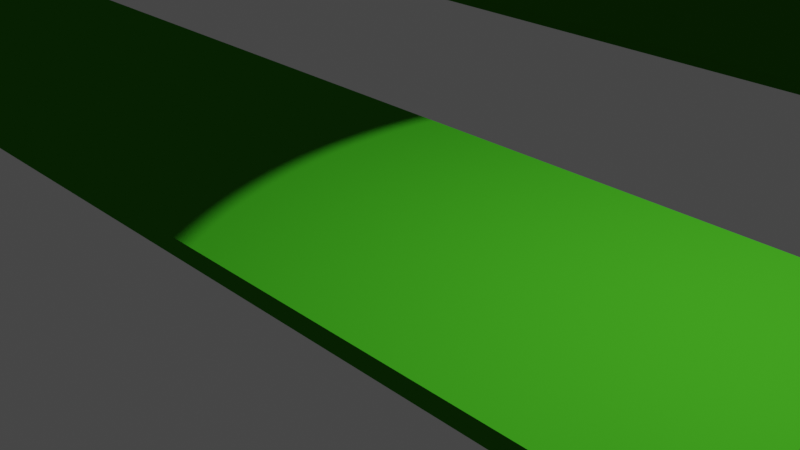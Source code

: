 # Source: forest_Path.blend  (saved by Blender 2.93.21; exported with 4.5.12 LTS)
import bpy
from mathutils import Matrix  # noqa: F401  (used for matrix-valued properties, if any)

bpy.ops.wm.read_factory_settings(use_empty=True)
scene = bpy.context.scene
scene.name = 'Scene'

# ---- collections
col_collection = bpy.data.collections.new('Collection'); scene.collection.children.link(col_collection)

# ---- materials (node trees are filled in below, after node groups)
mat_material = bpy.data.materials.new('Material')
mat_material.alpha_threshold = 0.0
mat_material.use_transparent_shadow = False
mat_material.line_color = (0.0, 0.0, 0.0, 1.0)
mat_material_001 = bpy.data.materials.new('Material.001')
mat_material_001.alpha_threshold = 0.0
mat_material_001.use_transparent_shadow = False
mat_material_001.line_color = (0.0, 0.0, 0.0, 1.0)
mat_material_002 = bpy.data.materials.new('Material.002')
mat_material_002.alpha_threshold = 0.0
mat_material_002.use_transparent_shadow = False
mat_material_002.line_color = (0.0, 0.0, 0.0, 1.0)
mat_material_003 = bpy.data.materials.new('Material.003')
mat_material_003.alpha_threshold = 0.0
mat_material_003.use_transparent_shadow = False
mat_material_003.line_color = (0.0, 0.0, 0.0, 1.0)
mat_material_004 = bpy.data.materials.new('Material.004')
mat_material_004.alpha_threshold = 0.0
mat_material_004.use_transparent_shadow = False
mat_material_004.line_color = (0.0, 0.0, 0.0, 1.0)

# ---- material node trees
mat_material.use_nodes = True; mat_material.node_tree.nodes.clear()
_N = mat_material.node_tree.nodes; _L = mat_material.node_tree.links
n0 = _N.new('ShaderNodeOutputMaterial'); n0.name = 'Material Output'; n0.location = (300, 300)
n1 = _N.new('ShaderNodeBsdfToon'); n1.name = 'Toon BSDF'; n1.location = (10, 300)
n1.inputs[0].default_value = (0.03071, 0.2122, 0.008023, 1.0)
n1.inputs[1].default_value = 0.3182
_L.new(n1.outputs[0], n0.inputs[0])
n0.is_active_output = True
mat_material_001.use_nodes = True; mat_material_001.node_tree.nodes.clear()
_N = mat_material_001.node_tree.nodes; _L = mat_material_001.node_tree.links
n0 = _N.new('ShaderNodeOutputMaterial'); n0.name = 'Material Output'; n0.location = (300, 300)
n1 = _N.new('ShaderNodeBsdfToon'); n1.name = 'Toon BSDF'; n1.location = (10, 300)
n1.inputs[0].default_value = (0.03434, 0.2582, 0.01033, 1.0)
_L.new(n1.outputs[0], n0.inputs[0])
n0.is_active_output = True
mat_material_002.use_nodes = True; mat_material_002.node_tree.nodes.clear()
_N = mat_material_002.node_tree.nodes; _L = mat_material_002.node_tree.links
n0 = _N.new('ShaderNodeOutputMaterial'); n0.name = 'Material Output'; n0.location = (300, 300)
n1 = _N.new('ShaderNodeBsdfToon'); n1.name = 'Toon BSDF'; n1.location = (10, 300)
n1.inputs[0].default_value = (0.02568, 0.2368, 0.01766, 1.0)
_L.new(n1.outputs[0], n0.inputs[0])
n0.is_active_output = True
mat_material_003.use_nodes = True; mat_material_003.node_tree.nodes.clear()
_N = mat_material_003.node_tree.nodes; _L = mat_material_003.node_tree.links
n0 = _N.new('ShaderNodeOutputMaterial'); n0.name = 'Material Output'; n0.location = (300, 300)
n1 = _N.new('ShaderNodeBsdfToon'); n1.name = 'Toon BSDF'; n1.location = (10, 300)
n1.inputs[0].default_value = (0.03071, 0.2122, 0.008023, 1.0)
_L.new(n1.outputs[0], n0.inputs[0])
n0.is_active_output = True
mat_material_004.use_nodes = True; mat_material_004.node_tree.nodes.clear()
_N = mat_material_004.node_tree.nodes; _L = mat_material_004.node_tree.links
n0 = _N.new('ShaderNodeOutputMaterial'); n0.name = 'Material Output'; n0.location = (300, 300)
n1 = _N.new('ShaderNodeBsdfToon'); n1.name = 'Toon BSDF'; n1.location = (10, 300)
n1.inputs[0].default_value = (0.03071, 0.2122, 0.008023, 1.0)
_L.new(n1.outputs[0], n0.inputs[0])
n0.is_active_output = True

# ---- world
world_world = bpy.data.worlds.new('World'); scene.world = world_world
world_world.use_nodes = True; world_world.node_tree.nodes.clear()
_N = world_world.node_tree.nodes; _L = world_world.node_tree.links
n0 = _N.new('ShaderNodeOutputWorld'); n0.name = 'World Output'; n0.location = (300, 300)
n1 = _N.new('ShaderNodeBackground'); n1.name = 'Background'; n1.location = (10, 300)
n1.inputs[0].default_value = (0.05088, 0.05088, 0.05088, 1.0)
_L.new(n1.outputs[0], n0.inputs[0])
n0.is_active_output = True
world_world.color = (0.05088, 0.05088, 0.05088)
world_world.use_sun_shadow = False
world_world.sun_shadow_jitter_overblur = 0.0

# ---- cameras
cam_camera = bpy.data.cameras.new('Camera')
cam_camera.clip_end = 100.0
cam_camera.ortho_scale = 7.314

# ---- lights
light_light = bpy.data.lights.new('Light', 'POINT')
light_light.transmission_factor = 0.0
light_light.energy = 1000.0
light_light.shadow_soft_size = 0.1
light_light.shadow_maximum_resolution = 0.006
light_light.use_absolute_resolution = True

# ---- meshes
me_cube = bpy.data.meshes.new('Cube')
me_cube.from_pydata([(1.0, 1.0, 1.0), (1.0, 1.0, -1.0), (1.0, -1.0, 1.0), (1.0, -1.0, -1.0), (-1.0, 1.0, 1.0), (-1.0, 1.0, -1.0), (-1.0, -1.0, 1.0), (-1.0, -1.0, -1.0)], [], [(0, 4, 6, 2), (3, 2, 6, 7), (7, 6, 4, 5), (5, 1, 3, 7), (1, 0, 2, 3), (5, 4, 0, 1)])
_uv = me_cube.uv_layers.new(name='UVMap')
_uv.uv.foreach_set('vector', [0.625, 0.5, 0.875, 0.5, 0.875, 0.75, 0.625, 0.75, 0.375, 0.75, 0.625, 0.75, 0.625, 1.0, 0.375, 1.0, 0.375, 0.0, 0.625, 0.0, 0.625, 0.25, 0.375, 0.25, 0.125, 0.5, 0.375, 0.5, 0.375, 0.75, 0.125, 0.75, 0.375, 0.5, 0.625, 0.5, 0.625, 0.75, 0.375, 0.75, 0.375, 0.25, 0.625, 0.25, 0.625, 0.5, 0.375, 0.5])
me_cube.materials.append(mat_material)
me_cube.use_remesh_preserve_volume = False
me_cube.use_remesh_preserve_attributes = False
me_cube.use_mirror_vertex_groups = False
me_cube.update()
me_cube_001 = bpy.data.meshes.new('Cube.001')
me_cube_001.from_pydata([(1.0, 1.0, 1.0), (1.0, 1.0, -1.0), (1.0, -1.0, 1.0), (1.0, -1.0, -1.0), (-1.0, 1.0, 1.0), (-1.0, 1.0, -1.0), (-1.0, -1.0, 1.0), (-1.0, -1.0, -1.0)], [], [(0, 4, 6, 2), (3, 2, 6, 7), (7, 6, 4, 5), (5, 1, 3, 7), (1, 0, 2, 3), (5, 4, 0, 1)])
_uv = me_cube_001.uv_layers.new(name='UVMap')
_uv.uv.foreach_set('vector', [0.625, 0.5, 0.875, 0.5, 0.875, 0.75, 0.625, 0.75, 0.375, 0.75, 0.625, 0.75, 0.625, 1.0, 0.375, 1.0, 0.375, 0.0, 0.625, 0.0, 0.625, 0.25, 0.375, 0.25, 0.125, 0.5, 0.375, 0.5, 0.375, 0.75, 0.125, 0.75, 0.375, 0.5, 0.625, 0.5, 0.625, 0.75, 0.375, 0.75, 0.375, 0.25, 0.625, 0.25, 0.625, 0.5, 0.375, 0.5])
me_cube_001.materials.append(mat_material_001)
me_cube_001.use_remesh_preserve_volume = False
me_cube_001.use_remesh_preserve_attributes = False
me_cube_001.use_mirror_vertex_groups = False
me_cube_001.update()
me_cube_002 = bpy.data.meshes.new('Cube.002')
me_cube_002.from_pydata([(1.0, 1.0, 1.0), (1.0, 1.0, -1.0), (1.0, -1.0, 1.0), (1.0, -1.0, -1.0), (-1.0, 1.0, 1.0), (-1.0, 1.0, -1.0), (-1.0, -1.0, 1.0), (-1.0, -1.0, -1.0)], [], [(0, 4, 6, 2), (3, 2, 6, 7), (7, 6, 4, 5), (5, 1, 3, 7), (1, 0, 2, 3), (5, 4, 0, 1)])
_uv = me_cube_002.uv_layers.new(name='UVMap')
_uv.uv.foreach_set('vector', [0.625, 0.5, 0.875, 0.5, 0.875, 0.75, 0.625, 0.75, 0.375, 0.75, 0.625, 0.75, 0.625, 1.0, 0.375, 1.0, 0.375, 0.0, 0.625, 0.0, 0.625, 0.25, 0.375, 0.25, 0.125, 0.5, 0.375, 0.5, 0.375, 0.75, 0.125, 0.75, 0.375, 0.5, 0.625, 0.5, 0.625, 0.75, 0.375, 0.75, 0.375, 0.25, 0.625, 0.25, 0.625, 0.5, 0.375, 0.5])
me_cube_002.materials.append(mat_material_001)
me_cube_002.use_remesh_preserve_volume = False
me_cube_002.use_remesh_preserve_attributes = False
me_cube_002.use_mirror_vertex_groups = False
me_cube_002.update()
me_cube_003 = bpy.data.meshes.new('Cube.003')
me_cube_003.from_pydata([(1.0, 1.0, 1.0), (1.0, 1.0, -1.0), (1.0, -1.0, 1.0), (1.0, -1.0, -1.0), (-1.0, 1.0, 1.0), (-1.0, 1.0, -1.0), (-1.0, -1.0, 1.0), (-1.0, -1.0, -1.0)], [], [(0, 4, 6, 2), (3, 2, 6, 7), (7, 6, 4, 5), (5, 1, 3, 7), (1, 0, 2, 3), (5, 4, 0, 1)])
_uv = me_cube_003.uv_layers.new(name='UVMap')
_uv.uv.foreach_set('vector', [0.625, 0.5, 0.875, 0.5, 0.875, 0.75, 0.625, 0.75, 0.375, 0.75, 0.625, 0.75, 0.625, 1.0, 0.375, 1.0, 0.375, 0.0, 0.625, 0.0, 0.625, 0.25, 0.375, 0.25, 0.125, 0.5, 0.375, 0.5, 0.375, 0.75, 0.125, 0.75, 0.375, 0.5, 0.625, 0.5, 0.625, 0.75, 0.375, 0.75, 0.375, 0.25, 0.625, 0.25, 0.625, 0.5, 0.375, 0.5])
me_cube_003.materials.append(mat_material_002)
me_cube_003.use_remesh_preserve_volume = False
me_cube_003.use_remesh_preserve_attributes = False
me_cube_003.use_mirror_vertex_groups = False
me_cube_003.update()
me_cube_004 = bpy.data.meshes.new('Cube.004')
me_cube_004.from_pydata([(0.004423, 1.177, -0.2882), (0.004423, 1.177, -2.288), (0.004423, -0.8232, -0.2882), (0.004423, -0.8232, -2.288), (-1.996, 1.177, -0.2882), (-1.996, 1.177, -2.288), (-1.996, -0.8232, -0.2882), (-1.996, -0.8232, -2.288)], [], [(0, 4, 6, 2), (3, 2, 6, 7), (7, 6, 4, 5), (5, 1, 3, 7), (1, 0, 2, 3), (5, 4, 0, 1)])
_uv = me_cube_004.uv_layers.new(name='UVMap')
_uv.uv.foreach_set('vector', [0.625, 0.5, 0.875, 0.5, 0.875, 0.75, 0.625, 0.75, 0.375, 0.75, 0.625, 0.75, 0.625, 1.0, 0.375, 1.0, 0.375, 0.0, 0.625, 0.0, 0.625, 0.25, 0.375, 0.25, 0.125, 0.5, 0.375, 0.5, 0.375, 0.75, 0.125, 0.75, 0.375, 0.5, 0.625, 0.5, 0.625, 0.75, 0.375, 0.75, 0.375, 0.25, 0.625, 0.25, 0.625, 0.5, 0.375, 0.5])
me_cube_004.materials.append(mat_material_003)
me_cube_004.use_remesh_preserve_volume = False
me_cube_004.use_remesh_preserve_attributes = False
me_cube_004.use_mirror_vertex_groups = False
me_cube_004.update()
me_cube_005 = bpy.data.meshes.new('Cube.005')
me_cube_005.from_pydata([(1.998, 0.906, -0.09408), (1.998, 0.906, -2.094), (1.998, -1.094, -0.09408), (1.998, -1.094, -2.094), (-0.002285, 0.906, -0.09408), (-0.002285, 0.906, -2.094), (-0.002285, -1.094, -0.09408), (-0.002285, -1.094, -2.094)], [], [(0, 4, 6, 2), (3, 2, 6, 7), (7, 6, 4, 5), (5, 1, 3, 7), (1, 0, 2, 3), (5, 4, 0, 1)])
_uv = me_cube_005.uv_layers.new(name='UVMap')
_uv.uv.foreach_set('vector', [0.625, 0.5, 0.875, 0.5, 0.875, 0.75, 0.625, 0.75, 0.375, 0.75, 0.625, 0.75, 0.625, 1.0, 0.375, 1.0, 0.375, 0.0, 0.625, 0.0, 0.625, 0.25, 0.375, 0.25, 0.125, 0.5, 0.375, 0.5, 0.375, 0.75, 0.125, 0.75, 0.375, 0.5, 0.625, 0.5, 0.625, 0.75, 0.375, 0.75, 0.375, 0.25, 0.625, 0.25, 0.625, 0.5, 0.375, 0.5])
me_cube_005.materials.append(mat_material_004)
me_cube_005.use_remesh_preserve_volume = False
me_cube_005.use_remesh_preserve_attributes = False
me_cube_005.use_mirror_vertex_groups = False
me_cube_005.update()

# ---- objects
ob_cube = bpy.data.objects.new('Cube', me_cube)
ob_light = bpy.data.objects.new('Light', light_light)
ob_camera = bpy.data.objects.new('Camera', cam_camera)
ob_cube_001 = bpy.data.objects.new('Cube.001', me_cube_001)
ob_cube_002 = bpy.data.objects.new('Cube.002', me_cube_002)
ob_cube_003 = bpy.data.objects.new('Cube.003', me_cube_003)
ob_cube_004 = bpy.data.objects.new('Cube.004', me_cube_004)
ob_cube_005 = bpy.data.objects.new('Cube.005', me_cube_005)

# ---- transforms, parenting, visibility, modifiers, constraints
ob_cube.location = (3.008, 28.11, -2.384e-07)
ob_cube.scale = (27.0, 2.0, 0.1)
ob_cube.lock_rotations_4d = False
ob_cube.empty_display_type = 'ARROWS'
ob_cube.lineart.crease_threshold = 0.0
ob_light.location = (4.076, 1.005, 5.904)
ob_light.rotation_euler = (0.6503, 0.05522, 1.866)
ob_light.lock_rotations_4d = False
ob_light.empty_display_type = 'ARROWS'
ob_light.color = (0.0, 0.0, 0.0, 0.0)
ob_light.lineart.crease_threshold = 0.0
ob_camera.location = (7.359, -6.926, 4.958)
ob_camera.rotation_euler = (1.109, 0.0, 0.8149)
ob_camera.lock_rotations_4d = False
ob_camera.empty_display_type = 'ARROWS'
ob_camera.color = (0.0, 0.0, 0.0, 0.0)
ob_camera.display_type = 'WIRE'
ob_camera.lineart.crease_threshold = 0.0
ob_cube_001.location = (0.0, 0.0, 0.0)
ob_cube_001.scale = (31.08, 2.0, 0.1036)
ob_cube_001.lock_rotations_4d = False
ob_cube_001.empty_display_type = 'ARROWS'
ob_cube_001.lineart.crease_threshold = 0.0
ob_cube_002.location = (56.05, 0.0, 24.26)
ob_cube_002.scale = (30.0, 1.0, 0.1)
ob_cube_002.lock_rotations_4d = False
ob_cube_002.empty_display_type = 'ARROWS'
ob_cube_002.lineart.crease_threshold = 0.0
ob_cube_003.location = (30.0, 14.0, 0.0)
ob_cube_003.rotation_euler = (0.0, 0.0, 1.571)
ob_cube_003.scale = (15.0, 2.0, 0.1)
ob_cube_003.lock_rotations_4d = False
ob_cube_003.empty_display_type = 'ARROWS'
ob_cube_003.lineart.crease_threshold = 0.0
ob_cube_004.location = (-22.9, 28.83, 0.1288)
ob_cube_004.rotation_euler = (0.0, 0.0, 1.571)
ob_cube_004.scale = (11.44, 2.0, 0.1)
ob_cube_004.lock_rotations_4d = False
ob_cube_004.empty_display_type = 'ARROWS'
ob_cube_004.lineart.crease_threshold = 0.0
ob_cube_005.location = (-25.69, 8.723, 0.1133)
ob_cube_005.scale = (25.41, 2.0, 0.08882)
ob_cube_005.lock_rotations_4d = False
ob_cube_005.empty_display_type = 'ARROWS'
ob_cube_005.lineart.crease_threshold = 0.0

# ---- collection membership
col_collection.objects.link(ob_cube)
col_collection.objects.link(ob_light)
col_collection.objects.link(ob_camera)
col_collection.objects.link(ob_cube_001)
col_collection.objects.link(ob_cube_002)
col_collection.objects.link(ob_cube_003)
col_collection.objects.link(ob_cube_004)
col_collection.objects.link(ob_cube_005)

# ---- scene / render settings (as saved in the file)
scene.camera = ob_camera
scene.frame_start = 1; scene.frame_end = 250; scene.frame_set(1)
scene.render.engine = 'BLENDER_EEVEE_NEXT'
scene.cycles.use_denoising = False
scene.cycles.samples = 128
scene.cycles.sampling_pattern = 'TABULATED_SOBOL'
scene.cycles.use_adaptive_sampling = False
scene.cycles.use_light_tree = False
scene.view_settings.view_transform = 'Filmic'
bpy.context.view_layer.update()
